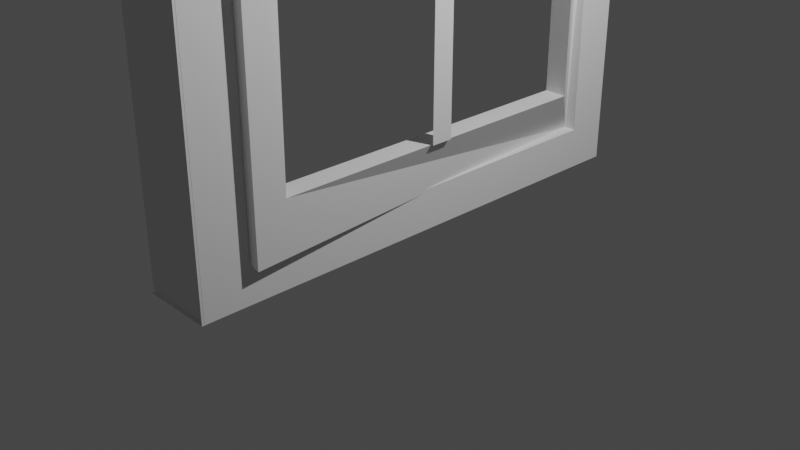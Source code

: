 # Source: Window_test.blend  (saved by Blender 2.81.16; exported with 4.5.12 LTS)
import bpy
from mathutils import Matrix  # noqa: F401  (used for matrix-valued properties, if any)

bpy.ops.wm.read_factory_settings(use_empty=True)
scene = bpy.context.scene
scene.name = 'Scene'

# ---- collections
col_collection = bpy.data.collections.new('Collection'); scene.collection.children.link(col_collection)

# ---- materials (node trees are filled in below, after node groups)
mat_material = bpy.data.materials.new('Material')
mat_material.alpha_threshold = 0.0
mat_material.use_transparent_shadow = False
mat_material.line_color = (0.0, 0.0, 0.0, 1.0)

# ---- material node trees
mat_material.use_nodes = True; mat_material.node_tree.nodes.clear()
_N = mat_material.node_tree.nodes; _L = mat_material.node_tree.links
n0 = _N.new('ShaderNodeOutputMaterial'); n0.name = 'Material Output'; n0.location = (300, 300)
n1 = _N.new('ShaderNodeBsdfPrincipled'); n1.name = 'Principled BSDF'; n1.location = (10, 300)
n1.distribution = 'GGX'
n1.subsurface_method = 'BURLEY'
n1.inputs[2].default_value = 0.4
n1.inputs[3].default_value = 1.45
n1.inputs[27].default_value = (0.0, 0.0, 0.0, 1.0)
n1.inputs[28].default_value = 1.0
_L.new(n1.outputs[0], n0.inputs[0])
n0.is_active_output = True

# ---- world
world_world = bpy.data.worlds.new('World'); scene.world = world_world
world_world.use_nodes = True; world_world.node_tree.nodes.clear()
_N = world_world.node_tree.nodes; _L = world_world.node_tree.links
n0 = _N.new('ShaderNodeOutputWorld'); n0.name = 'World Output'; n0.location = (300, 300)
n1 = _N.new('ShaderNodeBackground'); n1.name = 'Background'; n1.location = (10, 300)
n1.inputs[0].default_value = (0.05088, 0.05088, 0.05088, 1.0)
_L.new(n1.outputs[0], n0.inputs[0])
n0.is_active_output = True
world_world.color = (0.05088, 0.05088, 0.05088)
world_world.use_sun_shadow = False
world_world.sun_shadow_jitter_overblur = 0.0

# ---- cameras
cam_camera = bpy.data.cameras.new('Camera')
cam_camera.clip_end = 100.0
cam_camera.ortho_scale = 7.314

# ---- lights
light_light = bpy.data.lights.new('Light', 'POINT')
light_light.transmission_factor = 0.0
light_light.energy = 1000.0
light_light.shadow_soft_size = 0.1
light_light.shadow_maximum_resolution = 0.006
light_light.use_absolute_resolution = True

# ---- meshes
me_cube = bpy.data.meshes.new('Cube')
me_cube.from_pydata([], [], [])
_uv = me_cube.uv_layers.new(name='UVMap')
_uv.uv.foreach_set('vector', [])
me_cube.materials.append(mat_material)
me_cube.use_remesh_preserve_volume = False
me_cube.use_remesh_preserve_attributes = False
me_cube.use_mirror_vertex_groups = False
me_cube.update()
me_cube_001 = bpy.data.meshes.new('Cube.001')
me_cube_001.from_pydata([(-1.0, -1.0, -1.0), (-1.0, 1.0, -1.0), (-1.0, 1.0, 1.0), (1.0, -1.0, -1.0), (1.0, -1.0, 1.0), (1.0, 1.0, -1.0), (1.0, 1.0, 1.0), (1.0, -0.8026, 0.9077), (1.0, -0.8026, -0.914), (1.0, 0.832, -0.914), (1.0, 0.832, 0.9143), (1.0, -0.6648, 0.8212), (1.0, 0.695, 0.8212), (1.0, 0.695, -0.814), (1.0, -0.6796, -0.814), (1.0, -0.06621, 0.8212), (1.0, 0.01509, 0.8212), (1.0, -0.6715, 0.0825), (1.0, -0.06955, 0.08245), (1.0, 0.695, 0.07865), (1.0, 0.01509, 0.07865), (0.6805, -0.8026, 0.9077), (0.6805, -0.8026, -0.914), (0.6805, 0.832, -0.914), (0.6805, 0.832, 0.9143), (0.6805, 0.01509, 0.8212), (0.6805, 0.695, 0.8212), (0.6805, 0.695, 0.03248), (0.6805, 0.695, -0.814), (0.6805, -0.0736, -0.814), (0.6805, -0.6796, -0.814), (0.6805, -0.6715, 0.0825), (0.6805, -0.6648, 0.8212), (0.6805, -0.06621, 0.8212), (0.6805, 0.01509, -0.814), (0.6805, -0.6719, 0.03635), (0.6805, 0.695, 0.07865), (1.308, -0.8026, 0.9077), (1.284, -0.8019, -0.9291), (1.308, 0.832, 0.9143), (1.308, 0.01509, 0.8212), (1.308, 0.695, 0.8212), (1.308, 0.695, 0.03248), (1.308, 0.695, -0.814), (1.308, -0.0736, -0.814), (1.308, -0.6796, -0.814), (1.308, -0.6715, 0.0825), (1.308, -0.6648, 0.8212), (1.308, -0.06621, 0.8212), (1.308, 0.01509, -0.814), (1.308, -0.6719, 0.03635), (1.308, 0.695, 0.07865), (1.368, 0.05176, -0.814), (1.368, -0.03693, -0.814), (1.368, -0.03308, 0.03631), (1.368, -0.02954, 0.8212), (1.368, 0.05176, 0.8212), (1.368, 0.05176, 0.03248), (1.368, -0.6719, 0.03635), (1.368, -0.6715, 0.0825), (1.368, -0.03287, 0.08245), (1.368, 0.05176, 0.07865), (1.368, 0.695, 0.07865), (1.368, 0.695, 0.03248), (-3.802, 1.0, -1.0), (-0.9964, -0.9907, -0.9973), (-0.9964, -0.9907, 1.003), (1.004, -0.9907, -0.9973), (1.004, -0.9907, 1.003), (1.0, -1.0, 1.0), (1.0, 1.0, 1.0), (1.0, -0.8026, 0.9077), (1.0, 0.832, 0.9143), (-0.9672, 1.006, 0.9909), (-1.022, -0.9945, 0.9925), (1.029, 1.006, 1.0), (0.9744, -0.9948, 1.002)], [(19, 36), (17, 31), (30, 14), (13, 28), (64, 1)], [(1, 2, 6, 5), (5, 6, 10, 9, 8, 7, 4, 3), (1, 5, 3, 0), (36, 27, 42, 51), (4, 7, 10, 6), (9, 10, 24, 23), (18, 17, 59, 60), (23, 24, 39), (10, 7, 21, 24), (11, 15, 33, 32), (16, 12, 26, 25), (7, 8, 22, 21), (8, 9, 23, 22), (15, 16, 25, 33), (37, 38, 45, 50, 46, 47, 48, 40, 41, 39), (32, 33, 48, 47), (24, 21, 37, 39), (34, 29, 44, 49), (25, 26, 41, 40), (28, 34, 49, 43), (27, 28, 43, 42), (33, 25, 40, 48), (29, 30, 45, 44), (35, 31, 46, 50), (31, 32, 47, 46), (21, 22, 38, 37), (30, 35, 50, 45), (26, 36, 51, 41), (52, 57, 61, 56, 55, 60, 54, 53), (58, 54, 60, 59), (57, 63, 62, 61), (19, 20, 61, 62), (16, 15, 55, 56), (65, 66, 68, 67), (69, 71, 72, 70), (73, 74, 76, 75), (22, 23, 39, 41, 51, 42, 43, 49, 44, 45, 38)])
_uv = me_cube_001.uv_layers.new(name='UVMap')
_uv.uv.foreach_set('vector', [0.375, 0.25, 0.625, 0.25, 0.625, 0.5, 0.375, 0.5, 0.375, 0.5, 0.625, 0.5, 0.6143, 0.521, 0.3857, 0.521, 0.3857, 0.7253, 0.6135, 0.7253, 0.625, 0.75, 0.375, 0.75, 0.125, 0.5, 0.375, 0.5, 0.375, 0.75, 0.125, 0.75, 0.5098, 0.5381, 0.5041, 0.5381, 0.5041, 0.5381, 0.5098, 0.5381, 0.625, 0.75, 0.6135, 0.7253, 0.6143, 0.521, 0.625, 0.5, 0.3857, 0.521, 0.6143, 0.521, 0.6143, 0.521, 0.3857, 0.521, 0.5103, 0.6337, 0.5103, 0.7089, 0.5103, 0.7089, 0.5103, 0.6337, 0.3857, 0.521, 0.6143, 0.521, 0.6143, 0.521, 0.6143, 0.521, 0.6135, 0.7253, 0.6135, 0.7253, 0.6143, 0.521, 0.6027, 0.7081, 0.6027, 0.6333, 0.6027, 0.6333, 0.6027, 0.7081, 0.6027, 0.6231, 0.6027, 0.5381, 0.6027, 0.5381, 0.6027, 0.6231, 0.6135, 0.7253, 0.3857, 0.7253, 0.3857, 0.7253, 0.6135, 0.7253, 0.3857, 0.7253, 0.3857, 0.521, 0.3857, 0.521, 0.3857, 0.7253, 0.6027, 0.6333, 0.6027, 0.6231, 0.6027, 0.6231, 0.6027, 0.6333, 0.6135, 0.7253, 0.3857, 0.7253, 0.3983, 0.71, 0.5045, 0.709, 0.5103, 0.7089, 0.6027, 0.7081, 0.6027, 0.6333, 0.6027, 0.6231, 0.6027, 0.5381, 0.6143, 0.521, 0.6027, 0.7081, 0.6027, 0.6333, 0.6027, 0.6333, 0.6027, 0.7081, 0.6143, 0.521, 0.6135, 0.7253, 0.6135, 0.7253, 0.6143, 0.521, 0.3983, 0.6231, 0.3983, 0.6342, 0.3983, 0.6342, 0.3983, 0.6231, 0.6027, 0.6231, 0.6027, 0.5381, 0.6027, 0.5381, 0.6027, 0.6231, 0.3983, 0.5381, 0.3983, 0.6231, 0.3983, 0.6231, 0.3983, 0.5381, 0.5041, 0.5381, 0.3983, 0.5381, 0.3983, 0.5381, 0.5041, 0.5381, 0.6027, 0.6333, 0.6027, 0.6231, 0.6027, 0.6231, 0.6027, 0.6333, 0.3983, 0.6342, 0.3983, 0.71, 0.3983, 0.71, 0.3983, 0.6342, 0.5045, 0.709, 0.5103, 0.7089, 0.5103, 0.7089, 0.5045, 0.709, 0.5103, 0.7089, 0.6027, 0.7081, 0.6027, 0.7081, 0.5103, 0.7089, 0.6135, 0.7253, 0.3857, 0.7253, 0.3857, 0.7253, 0.6135, 0.7253, 0.3983, 0.71, 0.5045, 0.709, 0.5045, 0.709, 0.3983, 0.71, 0.6027, 0.5381, 0.5098, 0.5381, 0.5098, 0.5381, 0.6027, 0.5381, 0.3983, 0.6231, 0.5041, 0.6231, 0.5098, 0.6231, 0.6027, 0.6231, 0.6027, 0.6333, 0.5103, 0.6337, 0.5045, 0.6337, 0.3983, 0.6342, 0.5045, 0.709, 0.5045, 0.6337, 0.5103, 0.6337, 0.5103, 0.7089, 0.5041, 0.6231, 0.5041, 0.5381, 0.5098, 0.5381, 0.5098, 0.6231, 0.5098, 0.5381, 0.5098, 0.6231, 0.5098, 0.6231, 0.5098, 0.5381, 0.6027, 0.6231, 0.6027, 0.6333, 0.6027, 0.6333, 0.6027, 0.6231, 0.375, 0.25, 0.625, 0.25, 0.625, 0.5, 0.375, 0.5, 0.625, 0.75, 0.6135, 0.7253, 0.6143, 0.521, 0.625, 0.5, 0.375, 0.25, 0.625, 0.25, 0.625, 0.5, 0.375, 0.5, 0.3857, 0.7253, 0.3857, 0.521, 0.6143, 0.521, 0.6027, 0.5381, 0.5098, 0.5381, 0.5041, 0.5381, 0.3983, 0.5381, 0.3983, 0.6231, 0.3983, 0.6342, 0.3983, 0.71, 0.3857, 0.7253])
me_cube_001.use_remesh_fix_poles = True
me_cube_001.use_remesh_preserve_attributes = False
me_cube_001.use_mirror_vertex_groups = False
me_cube_001.update()

# ---- objects
ob_cube = bpy.data.objects.new('Cube', me_cube)
ob_light = bpy.data.objects.new('Light', light_light)
ob_camera = bpy.data.objects.new('Camera', cam_camera)
ob_cube_001 = bpy.data.objects.new('Cube.001', me_cube_001)

# ---- transforms, parenting, visibility, modifiers, constraints
ob_cube.location = (0.0, 0.0, 6.789)
ob_cube.scale = (1.0, 3.343, 7.241)
ob_cube.lock_rotations_4d = False
ob_cube.empty_display_type = 'ARROWS'
ob_cube.lineart.crease_threshold = 0.0
ob_light.location = (4.076, 1.005, 5.904)
ob_light.rotation_euler = (0.6503, 0.05522, 1.866)
ob_light.lock_rotations_4d = False
ob_light.empty_display_type = 'ARROWS'
ob_light.color = (0.0, 0.0, 0.0, 0.0)
ob_light.lineart.crease_threshold = 0.0
ob_camera.location = (7.359, -6.926, 4.958)
ob_camera.rotation_euler = (1.109, 0.0, 0.8149)
ob_camera.lock_rotations_4d = False
ob_camera.empty_display_type = 'ARROWS'
ob_camera.color = (0.0, 0.0, 0.0, 0.0)
ob_camera.display_type = 'WIRE'
ob_camera.lineart.crease_threshold = 0.0
ob_cube_001.location = (0.08271, -0.04861, 5.169)
ob_cube_001.scale = (0.3895, 2.652, 5.093)
ob_cube_001.lineart.crease_threshold = 0.0

# ---- collection membership
col_collection.objects.link(ob_cube)
col_collection.objects.link(ob_light)
col_collection.objects.link(ob_camera)
col_collection.objects.link(ob_cube_001)

# ---- scene / render settings (as saved in the file)
scene.camera = ob_camera
scene.frame_start = 1; scene.frame_end = 250; scene.frame_set(1)
scene.render.engine = 'BLENDER_EEVEE_NEXT'
scene.cycles.use_denoising = False
scene.cycles.samples = 128
scene.cycles.sampling_pattern = 'TABULATED_SOBOL'
scene.cycles.use_adaptive_sampling = False
scene.cycles.use_light_tree = False
scene.view_settings.view_transform = 'Filmic'
bpy.context.view_layer.update()
